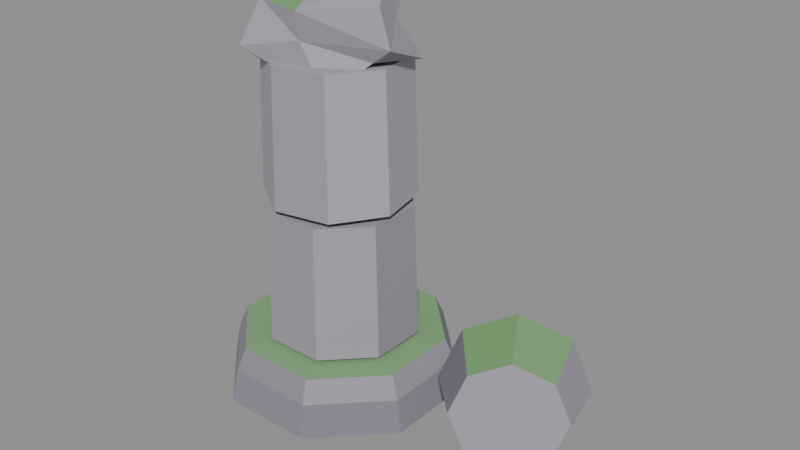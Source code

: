 # Source: Pillar_B.blend  (saved by Blender 5.3.31; exported with 4.5.12 LTS)
import bpy
from mathutils import Matrix  # noqa: F401  (used for matrix-valued properties, if any)

bpy.ops.wm.read_factory_settings(use_empty=True)
scene = bpy.context.scene
scene.name = 'Scene'

# ---- collections
col_pillar_b = bpy.data.collections.new('Pillar_B'); scene.collection.children.link(col_pillar_b)

# ---- materials (node trees are filled in below, after node groups)
mat_af_vertexcolor = bpy.data.materials.new('AF_VertexColor')

# ---- material node trees
mat_af_vertexcolor.use_nodes = True; mat_af_vertexcolor.node_tree.nodes.clear()
_N = mat_af_vertexcolor.node_tree.nodes; _L = mat_af_vertexcolor.node_tree.links
n0 = _N.new('ShaderNodeBsdfPrincipled'); n0.name = 'Principled BSDF'; n0.location = (-200, 100)
n0.inputs[2].default_value = 0.85
n0.inputs[10].default_value = 0.005
n0.inputs[13].default_value = 0.15
n1 = _N.new('ShaderNodeOutputMaterial'); n1.name = 'Material Output'; n1.location = (200, 100)
n2 = _N.new('ShaderNodeVertexColor'); n2.name = 'Color Attribute'; n2.location = (-500, 200)
n2.layer_name = 'Col'
n3 = _N.new('ShaderNodeMath'); n3.name = 'Math'; n3.location = (-300, -100)
n3.operation = 'MULTIPLY'
n3.inputs[1].default_value = 1.4
_L.new(n0.outputs[0], n1.inputs[0])
_L.new(n2.outputs[0], n0.inputs[0])
_L.new(n2.outputs[0], n0.inputs[27])
_L.new(n2.outputs[1], n3.inputs[0])
_L.new(n3.outputs[0], n0.inputs[28])
n1.is_active_output = True

# ---- meshes
me_pillar_b = bpy.data.meshes.new('Pillar_B')
me_pillar_b.from_pydata([(1.016, 0.421, 0.0), (0.421, 1.016, 0.0), (-0.421, 1.016, 0.0), (-1.016, 0.421, 0.0), (-1.016, -0.421, 0.0), (-0.421, -1.016, 0.0), (0.421, -1.016, 0.0), (1.016, -0.421, 0.0), (0.9608, 0.398, 0.3), (0.398, 0.9608, 0.3), (-0.398, 0.9608, 0.3), (-0.9608, 0.398, 0.3), (-0.9608, -0.398, 0.3), (-0.398, -0.9608, 0.3), (0.398, -0.9608, 0.3), (0.9608, -0.398, 0.3), (0.8777, 0.3635, 0.5), (0.3635, 0.8777, 0.5), (-0.3635, 0.8777, 0.5), (-0.8777, 0.3635, 0.5), (-0.8777, -0.3635, 0.5), (-0.3635, -0.8777, 0.5), (0.3635, -0.8777, 0.5), (0.8777, -0.3635, 0.5), (0.6467, 0.2679, 0.53), (0.2679, 0.6467, 0.53), (-0.2679, 0.6467, 0.53), (-0.6467, 0.2679, 0.53), (-0.6467, -0.2679, 0.53), (-0.2679, -0.6467, 0.53), (0.2679, -0.6467, 0.53), (0.6467, -0.2679, 0.53), (0.6098, 0.2526, 1.77), (0.2526, 0.6098, 1.77), (-0.2526, 0.6098, 1.77), (-0.6098, 0.2526, 1.77), (-0.6098, -0.2526, 1.77), (-0.2526, -0.6098, 1.77), (0.2526, -0.6098, 1.77), (0.6098, -0.2526, 1.77), (0.5557, 0.3743, 1.83), (0.1283, 0.6576, 1.83), (-0.3743, 0.5557, 1.83), (-0.6576, 0.1283, 1.83), (-0.5557, -0.3743, 1.83), (-0.1283, -0.6576, 1.83), (0.3743, -0.5557, 1.83), (0.6576, -0.1283, 1.83), (0.5225, 0.3519, 3.07), (0.1207, 0.6183, 3.07), (-0.3519, 0.5225, 3.07), (-0.6183, 0.1207, 3.07), (-0.5225, -0.3519, 3.07), (-0.1207, -0.6183, 3.07), (0.3519, -0.5225, 3.07), (0.6183, -0.1207, 3.07), (-0.149, -0.459, 2.951), (-0.317, -0.5074, 3.546), (-0.6231, 0.372, 3.12), (-0.5462, 0.1207, 3.592), (0.5417, -0.1851, 3.117), (0.6216, -0.1889, 3.569), (0.2059, 0.4171, 3.171), (0.1484, 0.5075, 3.625), (-0.5849, -0.09927, 2.84), (-0.4777, -0.6072, 3.155), (-0.5928, -0.1762, 3.544), (-0.6083, 0.2748, 3.356), (-0.07276, 0.4945, 3.004), (-0.1207, 0.4831, 3.719), (0.2383, 0.5548, 3.485), (0.6537, 0.2914, 3.056), (0.358, 0.2041, 3.731), (0.7342, -0.2019, 3.257), (0.2666, -0.4341, 2.85), (0.07426, -0.5337, 3.514), (-0.09092, -0.1177, 3.618), (0.02523, -0.03141, 3.025), (0.05951, -0.4785, 3.267), (0.5194, 0.1226, 3.408), (-0.109, 0.457, 3.439), (-0.4507, -0.2708, 3.313), (2.172, 0.73, 0.33), (1.98, 0.6756, 0.7941), (1.566, 0.4597, 0.9864), (1.171, 0.2089, 0.7941), (1.028, 0.07, 0.33), (1.22, 0.1244, -0.1341), (1.634, 0.3403, -0.3264), (2.029, 0.5911, -0.1341), (2.331, 0.1332, 0.3927), (2.186, 0.09201, 0.7443), (1.872, -0.07151, 0.89), (1.574, -0.2615, 0.7443), (1.465, -0.3668, 0.3927), (1.611, -0.3256, 0.0411), (1.924, -0.162, -0.1045), (2.223, 0.028, 0.0411)], [], [(0, 1, 9, 8), (1, 2, 10, 9), (2, 3, 11, 10), (3, 4, 12, 11), (4, 5, 13, 12), (5, 6, 14, 13), (6, 7, 15, 14), (7, 0, 8, 15), (8, 9, 17, 16), (9, 10, 18, 17), (10, 11, 19, 18), (11, 12, 20, 19), (12, 13, 21, 20), (13, 14, 22, 21), (14, 15, 23, 22), (15, 8, 16, 23), (7, 6, 5, 4, 3, 2, 1, 0), (16, 17, 18, 19, 20, 21, 22, 23), (24, 25, 33, 32), (25, 26, 34, 33), (26, 27, 35, 34), (27, 28, 36, 35), (28, 29, 37, 36), (29, 30, 38, 37), (30, 31, 39, 38), (31, 24, 32, 39), (31, 30, 29, 28, 27, 26, 25, 24), (32, 33, 34, 35, 36, 37, 38, 39), (40, 41, 49, 48), (41, 42, 50, 49), (42, 43, 51, 50), (43, 44, 52, 51), (44, 45, 53, 52), (45, 46, 54, 53), (46, 47, 55, 54), (47, 40, 48, 55), (47, 46, 45, 44, 43, 42, 41, 40), (48, 49, 50, 51, 52, 53, 54, 55), (81, 66, 59, 67), (80, 69, 63, 70), (79, 72, 61, 73), (78, 75, 57, 65), (77, 71, 60, 74), (76, 66, 57, 75), (72, 76, 75, 61), (63, 69, 76, 72), (69, 59, 66, 76), (64, 77, 74, 56), (58, 68, 77, 64), (68, 62, 71, 77), (74, 78, 65, 56), (60, 73, 78, 74), (73, 61, 75, 78), (71, 79, 73, 60), (62, 70, 79, 71), (70, 63, 72, 79), (68, 80, 70, 62), (58, 67, 80, 68), (67, 59, 69, 80), (64, 81, 67, 58), (56, 65, 81, 64), (65, 57, 66, 81), (82, 83, 91, 90), (83, 84, 92, 91), (84, 85, 93, 92), (85, 86, 94, 93), (86, 87, 95, 94), (87, 88, 96, 95), (88, 89, 97, 96), (89, 82, 90, 97), (89, 88, 87, 86, 85, 84, 83, 82), (90, 91, 92, 93, 94, 95, 96, 97)])
_ca = me_pillar_b.color_attributes.new('Col', 'FLOAT_COLOR', 'CORNER')
_ca.data.foreach_set('color', [0.2697, 0.2491, 0.3, 0.0, 0.2697, 0.2491, 0.3, 0.0, 0.2697, 0.2491, 0.3, 0.0, 0.2697, 0.2491, 0.3, 0.0, 0.2625, 0.2418, 0.2927, 0.0, 0.2625, 0.2418, 0.2927, 0.0, 0.2625, 0.2418, 0.2927, 0.0, 0.2625, 0.2418, 0.2927, 0.0, 0.2401, 0.219, 0.2696, 0.0, 0.2401, 0.219, 0.2696, 0.0, 0.2401, 0.219, 0.2696, 0.0, 0.2401, 0.219, 0.2696, 0.0, 0.3038, 0.2834, 0.3341, 0.0, 0.3038, 0.2834, 0.3341, 0.0, 0.3038, 0.2834, 0.3341, 0.0, 0.3038, 0.2834, 0.3341, 0.0, 0.3208, 0.3001, 0.3505, 0.0, 0.3208, 0.3001, 0.3505, 0.0, 0.3208, 0.3001, 0.3505, 0.0, 0.3208, 0.3001, 0.3505, 0.0, 0.2591, 0.2391, 0.2899, 0.0, 0.2591, 0.2391, 0.2899, 0.0, 0.2591, 0.2391, 0.2899, 0.0, 0.2591, 0.2391, 0.2899, 0.0, 0.2361, 0.2163, 0.2669, 0.0, 0.2361, 0.2163, 0.2669, 0.0, 0.2361, 0.2163, 0.2669, 0.0, 0.2361, 0.2163, 0.2669, 0.0, 0.2752, 0.2557, 0.3065, 0.0, 0.2752, 0.2557, 0.3065, 0.0, 0.2752, 0.2557, 0.3065, 0.0, 0.2752, 0.2557, 0.3065, 0.0, 0.2829, 0.2628, 0.3137, 0.0, 0.2829, 0.2628, 0.3137, 0.0, 0.2829, 0.2628, 0.3137, 0.0, 0.2829, 0.2628, 0.3137, 0.0, 0.3323, 0.3108, 0.361, 0.0, 0.3323, 0.3108, 0.361, 0.0, 0.3323, 0.3108, 0.361, 0.0, 0.3323, 0.3108, 0.361, 0.0, 0.2575, 0.2363, 0.2871, 0.0, 0.2575, 0.2363, 0.2871, 0.0, 0.2575, 0.2363, 0.2871, 0.0, 0.2575, 0.2363, 0.2871, 0.0, 0.3194, 0.2993, 0.3497, 0.0, 0.3194, 0.2993, 0.3497, 0.0, 0.3194, 0.2993, 0.3497, 0.0, 0.3194, 0.2993, 0.3497, 0.0, 0.3103, 0.2905, 0.341, 0.0, 0.3103, 0.2905, 0.341, 0.0, 0.3103, 0.2905, 0.341, 0.0, 0.3103, 0.2905, 0.341, 0.0, 0.2685, 0.2486, 0.2994, 0.0, 0.2685, 0.2486, 0.2994, 0.0, 0.2685, 0.2486, 0.2994, 0.0, 0.2685, 0.2486, 0.2994, 0.0, 0.3271, 0.3066, 0.3568, 0.0, 0.3271, 0.3066, 0.3568, 0.0, 0.3271, 0.3066, 0.3568, 0.0, 0.3271, 0.3066, 0.3568, 0.0, 0.3133, 0.2923, 0.3428, 0.0, 0.3133, 0.2923, 0.3428, 0.0, 0.3133, 0.2923, 0.3428, 0.0, 0.3133, 0.2923, 0.3428, 0.0, 0.2583, 0.2382, 0.289, 0.0, 0.2583, 0.2382, 0.289, 0.0, 0.2583, 0.2382, 0.289, 0.0, 0.2583, 0.2382, 0.289, 0.0, 0.2583, 0.2382, 0.289, 0.0, 0.2583, 0.2382, 0.289, 0.0, 0.2583, 0.2382, 0.289, 0.0, 0.2583, 0.2382, 0.289, 0.0, 0.2181, 0.4003, 0.19, 0.0, 0.2181, 0.4003, 0.19, 0.0, 0.2181, 0.4003, 0.19, 0.0, 0.2181, 0.4003, 0.19, 0.0, 0.2181, 0.4003, 0.19, 0.0, 0.2181, 0.4003, 0.19, 0.0, 0.2181, 0.4003, 0.19, 0.0, 0.2181, 0.4003, 0.19, 0.0, 0.3367, 0.3052, 0.3685, 0.0, 0.3367, 0.3052, 0.3685, 0.0, 0.3367, 0.3052, 0.3685, 0.0, 0.3367, 0.3052, 0.3685, 0.0, 0.3757, 0.3468, 0.4087, 0.0, 0.3757, 0.3468, 0.4087, 0.0, 0.3757, 0.3468, 0.4087, 0.0, 0.3757, 0.3468, 0.4087, 0.0, 0.356, 0.3261, 0.3887, 0.0, 0.356, 0.3261, 0.3887, 0.0, 0.356, 0.3261, 0.3887, 0.0, 0.356, 0.3261, 0.3887, 0.0, 0.4445, 0.4149, 0.4734, 0.0, 0.4445, 0.4149, 0.4734, 0.0, 0.4445, 0.4149, 0.4734, 0.0, 0.4445, 0.4149, 0.4734, 0.0, 0.3354, 0.3055, 0.3688, 0.0, 0.3354, 0.3055, 0.3688, 0.0, 0.3354, 0.3055, 0.3688, 0.0, 0.3354, 0.3055, 0.3688, 0.0, 0.3455, 0.3158, 0.3788, 0.0, 0.3455, 0.3158, 0.3788, 0.0, 0.3455, 0.3158, 0.3788, 0.0, 0.3455, 0.3158, 0.3788, 0.0, 0.3718, 0.3409, 0.403, 0.0, 0.3718, 0.3409, 0.403, 0.0, 0.3718, 0.3409, 0.403, 0.0, 0.3718, 0.3409, 0.403, 0.0, 0.328, 0.2957, 0.3592, 0.0, 0.328, 0.2957, 0.3592, 0.0, 0.328, 0.2957, 0.3592, 0.0, 0.328, 0.2957, 0.3592, 0.0, 0.3403, 0.3095, 0.3726, 0.0, 0.3403, 0.3095, 0.3726, 0.0, 0.3403, 0.3095, 0.3726, 0.0, 0.3403, 0.3095, 0.3726, 0.0, 0.3403, 0.3095, 0.3726, 0.0, 0.3403, 0.3095, 0.3726, 0.0, 0.3403, 0.3095, 0.3726, 0.0, 0.3403, 0.3095, 0.3726, 0.0, 0.3721, 0.3408, 0.4029, 0.0, 0.3721, 0.3408, 0.4029, 0.0, 0.3721, 0.3408, 0.4029, 0.0, 0.3721, 0.3408, 0.4029, 0.0, 0.3721, 0.3408, 0.4029, 0.0, 0.3721, 0.3408, 0.4029, 0.0, 0.3721, 0.3408, 0.4029, 0.0, 0.3721, 0.3408, 0.4029, 0.0, 0.3966, 0.3675, 0.4285, 0.0, 0.3966, 0.3675, 0.4285, 0.0, 0.3966, 0.3675, 0.4285, 0.0, 0.3966, 0.3675, 0.4285, 0.0, 0.3272, 0.2953, 0.3588, 0.0, 0.3272, 0.2953, 0.3588, 0.0, 0.3272, 0.2953, 0.3588, 0.0, 0.3272, 0.2953, 0.3588, 0.0, 0.4404, 0.4124, 0.4711, 0.0, 0.4404, 0.4124, 0.4711, 0.0, 0.4404, 0.4124, 0.4711, 0.0, 0.4404, 0.4124, 0.4711, 0.0, 0.3355, 0.305, 0.3683, 0.0, 0.3355, 0.305, 0.3683, 0.0, 0.3355, 0.305, 0.3683, 0.0, 0.3355, 0.305, 0.3683, 0.0, 0.4486, 0.4188, 0.4771, 0.0, 0.4486, 0.4188, 0.4771, 0.0, 0.4486, 0.4188, 0.4771, 0.0, 0.4486, 0.4188, 0.4771, 0.0, 0.3477, 0.3173, 0.3802, 0.0, 0.3477, 0.3173, 0.3802, 0.0, 0.3477, 0.3173, 0.3802, 0.0, 0.3477, 0.3173, 0.3802, 0.0, 0.4175, 0.3896, 0.4495, 0.0, 0.4175, 0.3896, 0.4495, 0.0, 0.4175, 0.3896, 0.4495, 0.0, 0.4175, 0.3896, 0.4495, 0.0, 0.419, 0.3888, 0.4488, 0.0, 0.419, 0.3888, 0.4488, 0.0, 0.419, 0.3888, 0.4488, 0.0, 0.419, 0.3888, 0.4488, 0.0, 0.3681, 0.3372, 0.3994, 0.0, 0.3681, 0.3372, 0.3994, 0.0, 0.3681, 0.3372, 0.3994, 0.0, 0.3681, 0.3372, 0.3994, 0.0, 0.3681, 0.3372, 0.3994, 0.0, 0.3681, 0.3372, 0.3994, 0.0, 0.3681, 0.3372, 0.3994, 0.0, 0.3681, 0.3372, 0.3994, 0.0, 0.3957, 0.3664, 0.4275, 0.0, 0.3957, 0.3664, 0.4275, 0.0, 0.3957, 0.3664, 0.4275, 0.0, 0.3957, 0.3664, 0.4275, 0.0, 0.3957, 0.3664, 0.4275, 0.0, 0.3957, 0.3664, 0.4275, 0.0, 0.3957, 0.3664, 0.4275, 0.0, 0.3957, 0.3664, 0.4275, 0.0, 0.3415, 0.3112, 0.3743, 0.0, 0.3415, 0.3112, 0.3743, 0.0, 0.3415, 0.3112, 0.3743, 0.0, 0.3415, 0.3112, 0.3743, 0.0, 0.4217, 0.3911, 0.4509, 0.0, 0.4217, 0.3911, 0.4509, 0.0, 0.4217, 0.3911, 0.4509, 0.0, 0.4217, 0.3911, 0.4509, 0.0, 0.393, 0.3632, 0.4244, 0.0, 0.393, 0.3632, 0.4244, 0.0, 0.393, 0.3632, 0.4244, 0.0, 0.393, 0.3632, 0.4244, 0.0, 0.3872, 0.3572, 0.4186, 0.0, 0.3872, 0.3572, 0.4186, 0.0, 0.3872, 0.3572, 0.4186, 0.0, 0.3872, 0.3572, 0.4186, 0.0, 0.4038, 0.3754, 0.436, 0.0, 0.4038, 0.3754, 0.436, 0.0, 0.4038, 0.3754, 0.436, 0.0, 0.4038, 0.3754, 0.436, 0.0, 0.1801, 0.3584, 0.1488, 0.0, 0.1801, 0.3584, 0.1488, 0.0, 0.1801, 0.3584, 0.1488, 0.0, 0.1801, 0.3584, 0.1488, 0.0, 0.3731, 0.3433, 0.4053, 0.0, 0.3731, 0.3433, 0.4053, 0.0, 0.3731, 0.3433, 0.4053, 0.0, 0.3731, 0.3433, 0.4053, 0.0, 0.1939, 0.3697, 0.1596, 0.0, 0.1939, 0.3697, 0.1596, 0.0, 0.1939, 0.3697, 0.1596, 0.0, 0.1939, 0.3697, 0.1596, 0.0, 0.3413, 0.3112, 0.3743, 0.0, 0.3413, 0.3112, 0.3743, 0.0, 0.3413, 0.3112, 0.3743, 0.0, 0.3413, 0.3112, 0.3743, 0.0, 0.3301, 0.2996, 0.363, 0.0, 0.3301, 0.2996, 0.363, 0.0, 0.3301, 0.2996, 0.363, 0.0, 0.3301, 0.2996, 0.363, 0.0, 0.3659, 0.3356, 0.3979, 0.0, 0.3659, 0.3356, 0.3979, 0.0, 0.3659, 0.3356, 0.3979, 0.0, 0.3659, 0.3356, 0.3979, 0.0, 0.4061, 0.3771, 0.4377, 0.0, 0.4061, 0.3771, 0.4377, 0.0, 0.4061, 0.3771, 0.4377, 0.0, 0.4061, 0.3771, 0.4377, 0.0, 0.3389, 0.3077, 0.3709, 0.0, 0.3389, 0.3077, 0.3709, 0.0, 0.3389, 0.3077, 0.3709, 0.0, 0.3389, 0.3077, 0.3709, 0.0, 0.406, 0.3775, 0.438, 0.0, 0.406, 0.3775, 0.438, 0.0, 0.406, 0.3775, 0.438, 0.0, 0.406, 0.3775, 0.438, 0.0, 0.3433, 0.313, 0.376, 0.0, 0.3433, 0.313, 0.376, 0.0, 0.3433, 0.313, 0.376, 0.0, 0.3433, 0.313, 0.376, 0.0, 0.3567, 0.3269, 0.3895, 0.0, 0.3567, 0.3269, 0.3895, 0.0, 0.3567, 0.3269, 0.3895, 0.0, 0.3567, 0.3269, 0.3895, 0.0, 0.3275, 0.2974, 0.3609, 0.0, 0.3275, 0.2974, 0.3609, 0.0, 0.3275, 0.2974, 0.3609, 0.0, 0.3275, 0.2974, 0.3609, 0.0, 0.4363, 0.4079, 0.4668, 0.0, 0.4363, 0.4079, 0.4668, 0.0, 0.4363, 0.4079, 0.4668, 0.0, 0.4363, 0.4079, 0.4668, 0.0, 0.3257, 0.2964, 0.3599, 0.0, 0.3257, 0.2964, 0.3599, 0.0, 0.3257, 0.2964, 0.3599, 0.0, 0.3257, 0.2964, 0.3599, 0.0, 0.3914, 0.3625, 0.4237, 0.0, 0.3914, 0.3625, 0.4237, 0.0, 0.3914, 0.3625, 0.4237, 0.0, 0.3914, 0.3625, 0.4237, 0.0, 0.4146, 0.3856, 0.4458, 0.0, 0.4146, 0.3856, 0.4458, 0.0, 0.4146, 0.3856, 0.4458, 0.0, 0.4146, 0.3856, 0.4458, 0.0, 0.4076, 0.3773, 0.4378, 0.0, 0.4076, 0.3773, 0.4378, 0.0, 0.4076, 0.3773, 0.4378, 0.0, 0.4076, 0.3773, 0.4378, 0.0, 0.4351, 0.4062, 0.4652, 0.0, 0.4351, 0.4062, 0.4652, 0.0, 0.4351, 0.4062, 0.4652, 0.0, 0.4351, 0.4062, 0.4652, 0.0, 0.3413, 0.3091, 0.3723, 0.0, 0.3413, 0.3091, 0.3723, 0.0, 0.3413, 0.3091, 0.3723, 0.0, 0.3413, 0.3091, 0.3723, 0.0, 0.344, 0.3187, 0.3756, 0.0, 0.344, 0.3187, 0.3756, 0.0, 0.344, 0.3187, 0.3756, 0.0, 0.344, 0.3187, 0.3756, 0.0, 0.2009, 0.3817, 0.1714, 0.0, 0.2009, 0.3817, 0.1714, 0.0, 0.2009, 0.3817, 0.1714, 0.0, 0.2009, 0.3817, 0.1714, 0.0, 0.1877, 0.3692, 0.1591, 0.0, 0.1877, 0.3692, 0.1591, 0.0, 0.1877, 0.3692, 0.1591, 0.0, 0.1877, 0.3692, 0.1591, 0.0, 0.2566, 0.2298, 0.2877, 0.0, 0.2566, 0.2298, 0.2877, 0.0, 0.2566, 0.2298, 0.2877, 0.0, 0.2566, 0.2298, 0.2877, 0.0, 0.3328, 0.3082, 0.3654, 0.0, 0.3328, 0.3082, 0.3654, 0.0, 0.3328, 0.3082, 0.3654, 0.0, 0.3328, 0.3082, 0.3654, 0.0, 0.3329, 0.3075, 0.3647, 0.0, 0.3329, 0.3075, 0.3647, 0.0, 0.3329, 0.3075, 0.3647, 0.0, 0.3329, 0.3075, 0.3647, 0.0, 0.331, 0.3042, 0.3614, 0.0, 0.331, 0.3042, 0.3614, 0.0, 0.331, 0.3042, 0.3614, 0.0, 0.331, 0.3042, 0.3614, 0.0, 0.2767, 0.2505, 0.3084, 0.0, 0.2767, 0.2505, 0.3084, 0.0, 0.2767, 0.2505, 0.3084, 0.0, 0.2767, 0.2505, 0.3084, 0.0, 0.2716, 0.2457, 0.3037, 0.0, 0.2716, 0.2457, 0.3037, 0.0, 0.2716, 0.2457, 0.3037, 0.0, 0.2716, 0.2457, 0.3037, 0.0, 0.2716, 0.2457, 0.3037, 0.0, 0.2716, 0.2457, 0.3037, 0.0, 0.2716, 0.2457, 0.3037, 0.0, 0.2716, 0.2457, 0.3037, 0.0, 0.3603, 0.334, 0.3904, 0.0, 0.3603, 0.334, 0.3904, 0.0, 0.3603, 0.334, 0.3904, 0.0, 0.3603, 0.334, 0.3904, 0.0, 0.3603, 0.334, 0.3904, 0.0, 0.3603, 0.334, 0.3904, 0.0, 0.3603, 0.334, 0.3904, 0.0, 0.3603, 0.334, 0.3904, 0.0])
me_pillar_b.materials.append(mat_af_vertexcolor)
me_pillar_b.update()

# ---- objects
ob_pillar_b = bpy.data.objects.new('Pillar_B', me_pillar_b)

# ---- transforms, parenting, visibility, modifiers, constraints
ob_pillar_b.location = (0.0, 0.0, 0.0)

# ---- collection membership
col_pillar_b.objects.link(ob_pillar_b)

# ---- scene / render settings (as saved in the file)
scene.frame_start = 1; scene.frame_end = 250; scene.frame_set(1)
scene.render.engine = 'BLENDER_EEVEE_NEXT'
scene.render.fps = 30
scene.render.bake_bias = 0.0
scene.render.bake_samples = 0
scene.render.compositor_device = 'GPU'
scene.eevee.use_volume_custom_range = False
scene.eevee.fast_gi_thickness_near = 0.1
scene.eevee.fast_gi_thickness_far = 0.0
scene.eevee.ray_tracing_options.screen_trace_thickness = 0.1
bpy.context.view_layer.update()

# ---- added for rendering (the .blend has no active camera and no usable light): camera, sun + grey world if the file has none
cam_auto = bpy.data.cameras.new('AutoCamera')
cam_auto.lens = 50.0
cam_auto.sensor_width = 36.0
cam_auto.clip_end = 1000.0
ob_auto_camera = bpy.data.objects.new('AutoCamera', cam_auto)
scene.collection.objects.link(ob_auto_camera)
ob_auto_camera.location = (5.87485, -6.26076, 5.876)
ob_auto_camera.rotation_euler = (1.09748, -7.21219e-08, 0.694738)
scene.camera = ob_auto_camera
light_auto_sun = bpy.data.lights.new('AutoSun', 'SUN')
light_auto_sun.energy = 3.0
light_auto_sun.angle = 0.0523599
ob_auto_sun = bpy.data.objects.new('AutoSun', light_auto_sun)
scene.collection.objects.link(ob_auto_sun)
ob_auto_sun.rotation_euler = (0.872665, 0.174533, 0.523599)
if scene.world is None:
    world_auto = bpy.data.worlds.new('AutoWorld')
    world_auto.color = (0.3, 0.3, 0.3)
    scene.world = world_auto
bpy.context.view_layer.update()
